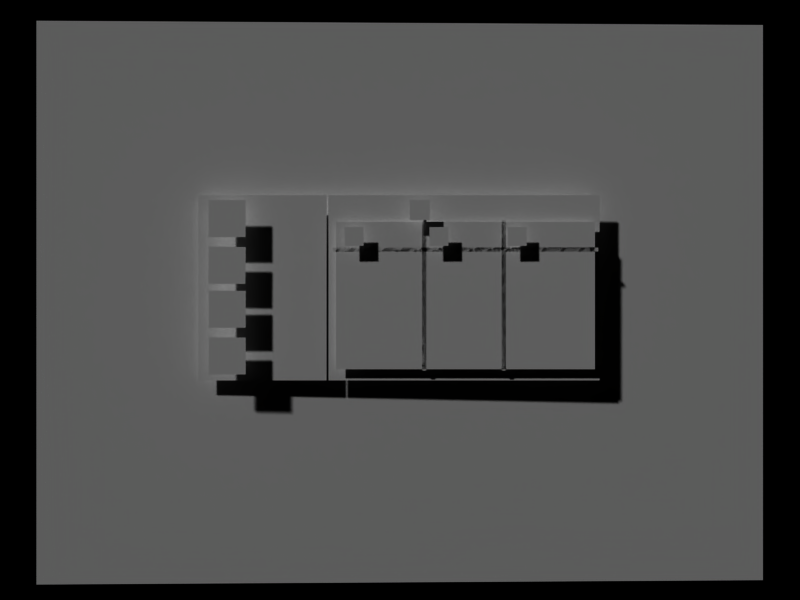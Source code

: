 # Source: sts_1_25_2f12_2f05.blend  (saved by Blender 2.37.0; exported with 4.5.12 LTS)
import bpy
from mathutils import Matrix  # noqa: F401  (used for matrix-valued properties, if any)

bpy.ops.wm.read_factory_settings(use_empty=True)
scene = bpy.context.scene
scene.name = 'online'

# ---- collections
col_collection_1_006 = bpy.data.collections.new('Collection 1.006'); scene.collection.children.link(col_collection_1_006)

# ---- world
world_world_004 = bpy.data.worlds.new('World.004'); scene.world = world_world_004
world_world_004.color = (0.0, 0.0, 0.0)
world_world_004.use_sun_shadow = False
world_world_004.sun_shadow_jitter_overblur = 0.0
world_world_004.cycles.sampling_method = 'MANUAL'
world_world_004.cycles.sample_map_resolution = 256

# ---- cameras
cam_camera_006 = bpy.data.cameras.new('Camera.006')
cam_camera_006.passepartout_alpha = 0.2
cam_camera_006.clip_end = 100.0
cam_camera_006.lens = 35.0
cam_camera_006.show_passepartout = False
cam_camera_006.show_safe_areas = True
cam_camera_006.dof.focus_distance = 0.0
cam_camera_006.dof.aperture_fstop = 128.0

# ---- meshes
me_plane_197 = bpy.data.meshes.new('Plane.197')
me_plane_197.from_pydata([(2.55, 0.6698, 8.219e-08), (2.55, -1.33, 1.696e-07), (-1.038, -1.33, 1.277e-08), (-1.038, 0.6698, -7.465e-08), (2.55, -1.39, 1.722e-07), (-1.038, -1.39, 1.539e-08), (2.55, 0.7298, 7.956e-08), (-1.038, 0.7298, -7.728e-08), (-1.098, -1.33, 1.014e-08), (-1.098, 0.6698, -7.728e-08), (-1.098, -1.39, 1.277e-08), (-1.098, 0.7298, -7.99e-08), (2.625, 0.6698, 8.547e-08), (2.625, -1.33, 1.729e-07), (2.625, -1.39, 1.755e-07), (2.625, 0.7298, 8.284e-08), (0.1402, 0.7584, -2.702e-08), (0.1402, -1.409, 6.773e-08), (0.1402, 0.6984, -2.44e-08), (0.1402, -1.349, 6.511e-08), (0.2002, 0.7584, -2.44e-08), (0.2002, -1.409, 7.035e-08), (0.2002, 0.6984, -2.177e-08), (0.2002, -1.349, 6.773e-08), (1.343, -1.349, 1.177e-07), (1.343, 0.6984, 2.819e-08), (1.343, -1.409, 1.203e-07), (1.343, 0.7584, 2.557e-08), (1.283, -1.349, 1.151e-07), (1.283, 0.6984, 2.557e-08), (1.283, -1.409, 1.177e-07), (1.283, 0.7584, 2.294e-08), (2.613, 0.3628, 1.233e-07), (-1.082, 0.3609, -2.3e-08), (2.673, 0.3628, 1.255e-07), (-1.142, 0.3608, -2.518e-08), (2.613, 0.3027, 1.192e-07), (-1.082, 0.3009, -2.709e-08), (2.673, 0.3028, 1.214e-07), (-1.142, 0.3008, -2.926e-08)], [], [(0, 3, 2, 1), (1, 2, 5, 4), (3, 0, 6, 7), (2, 3, 9, 8), (5, 2, 8, 10), (3, 7, 11, 9), (0, 1, 13, 12), (1, 4, 14, 13), (6, 0, 12, 15), (22, 20, 16, 18), (21, 23, 19, 17), (23, 22, 18, 19), (24, 25, 29, 28), (26, 24, 28, 30), (25, 27, 31, 29), (32, 33, 37, 36), (34, 32, 36, 38), (33, 35, 39, 37)])
_uv = me_plane_197.uv_layers.new(name='UVMap')
_uv.uv.foreach_set('vector', [0.9556, 0.9556, 0.03756, 0.9556, 0.03756, 0.03756, 0.9556, 0.03756, 0.9556, 0.03756, 0.03756, 0.03756, 0.03756, 0.01, 0.9556, 0.01, 0.03756, 0.9556, 0.9556, 0.9556, 0.9556, 0.9831, 0.03756, 0.9831, 0.03756, 0.03756, 0.03756, 0.9556, 0.01, 0.9556, 0.01, 0.03756, 0.03756, 0.01, 0.03756, 0.03756, 0.01, 0.03756, 0.01, 0.01, 0.03756, 0.9556, 0.03756, 0.9831, 0.01, 0.9831, 0.01, 0.9556, 0.9556, 0.9556, 0.9556, 0.03756, 0.99, 0.03756, 0.99, 0.9556, 0.9556, 0.03756, 0.9556, 0.01, 0.99, 0.01, 0.99, 0.03756, 0.9556, 0.9831, 0.9556, 0.9556, 0.99, 0.9556, 0.99, 0.9831, 0.03756, 0.9556, 0.03756, 0.9831, 0.01, 0.9831, 0.01, 0.9556, 0.03756, 0.01, 0.03756, 0.03756, 0.01, 0.03756, 0.01, 0.01, 0.03125, 0.125, 0.03125, 0.8984, 0.0, 0.8984, 0.0, 0.125, 0.03125, 0.125, 0.03125, 0.8984, 0.0, 0.8984, 0.0, 0.125, 0.03756, 0.01, 0.03756, 0.03756, 0.01, 0.03756, 0.01, 0.01, 0.03756, 0.9556, 0.03756, 0.9831, 0.01, 0.9831, 0.01, 0.9556, 0.03125, 0.125, 0.03125, 0.8984, 0.0, 0.8984, 0.0, 0.125, 0.03756, 0.01, 0.03756, 0.03756, 0.01, 0.03756, 0.01, 0.01, 0.03756, 0.9556, 0.03756, 0.9831, 0.01, 0.9831, 0.01, 0.9556])
_ca = me_plane_197.color_attributes.new('Col', 'BYTE_COLOR', 'CORNER')
_ca.data.foreach_set('color', [1.0, 1.0, 1.0, 1.0, 1.0, 1.0, 1.0, 1.0, 1.0, 1.0, 1.0, 1.0, 1.0, 1.0, 1.0, 1.0, 1.0, 1.0, 1.0, 1.0, 1.0, 1.0, 1.0, 1.0, 1.0, 1.0, 1.0, 1.0, 1.0, 1.0, 1.0, 1.0, 1.0, 1.0, 1.0, 1.0, 1.0, 1.0, 1.0, 1.0, 1.0, 1.0, 1.0, 1.0, 1.0, 1.0, 1.0, 1.0, 1.0, 1.0, 1.0, 1.0, 1.0, 1.0, 1.0, 1.0, 1.0, 1.0, 1.0, 1.0, 1.0, 1.0, 1.0, 1.0, 1.0, 1.0, 1.0, 1.0, 1.0, 1.0, 1.0, 1.0, 1.0, 1.0, 1.0, 1.0, 1.0, 1.0, 1.0, 1.0, 1.0, 1.0, 1.0, 1.0, 1.0, 1.0, 1.0, 1.0, 1.0, 1.0, 1.0, 1.0, 1.0, 1.0, 1.0, 1.0, 1.0, 1.0, 1.0, 1.0, 1.0, 1.0, 1.0, 1.0, 1.0, 1.0, 1.0, 1.0, 1.0, 1.0, 1.0, 1.0, 1.0, 1.0, 1.0, 1.0, 1.0, 1.0, 1.0, 1.0, 1.0, 1.0, 1.0, 1.0, 1.0, 1.0, 1.0, 1.0, 1.0, 1.0, 1.0, 1.0, 1.0, 1.0, 1.0, 1.0, 1.0, 1.0, 1.0, 1.0, 1.0, 1.0, 1.0, 1.0, 1.0, 1.0, 1.0, 1.0, 1.0, 1.0, 1.0, 1.0, 1.0, 1.0, 1.0, 1.0, 1.0, 1.0, 1.0, 1.0, 1.0, 1.0, 1.0, 1.0, 1.0, 1.0, 1.0, 1.0, 1.0, 1.0, 1.0, 1.0, 1.0, 1.0, 1.0, 1.0, 1.0, 1.0, 1.0, 1.0, 1.0, 1.0, 1.0, 1.0, 1.0, 1.0, 1.0, 1.0, 1.0, 1.0, 1.0, 1.0, 1.0, 1.0, 1.0, 1.0, 1.0, 1.0, 1.0, 1.0, 1.0, 1.0, 1.0, 1.0, 1.0, 1.0, 1.0, 1.0, 1.0, 1.0, 1.0, 1.0, 1.0, 1.0, 1.0, 1.0, 1.0, 1.0, 1.0, 1.0, 1.0, 1.0, 1.0, 1.0, 1.0, 1.0, 1.0, 1.0, 1.0, 1.0, 1.0, 1.0, 1.0, 1.0, 1.0, 1.0, 1.0, 1.0, 1.0, 1.0, 1.0, 1.0, 1.0, 1.0, 1.0, 1.0, 1.0, 1.0, 1.0, 1.0, 1.0, 1.0, 1.0, 1.0, 1.0, 1.0, 1.0, 1.0, 1.0, 1.0, 1.0, 1.0, 1.0, 1.0, 1.0, 1.0, 1.0, 1.0, 1.0, 1.0, 1.0, 1.0, 1.0, 1.0, 1.0, 1.0, 1.0, 1.0, 1.0, 1.0, 1.0, 1.0, 1.0, 1.0, 1.0, 1.0, 1.0, 1.0])
me_plane_197.use_remesh_preserve_volume = False
me_plane_197.use_remesh_preserve_attributes = False
me_plane_197.use_mirror_vertex_groups = False
me_plane_197.update()
me_plane_030 = bpy.data.meshes.new('Plane.030')
me_plane_030.from_pydata([(1.0, 1.0, 2.605e-15), (1.0, -1.0, 8.742e-08), (-1.0, -1.0, -1.303e-14), (-1.0, 1.0, -8.742e-08)], [], [(0, 3, 2, 1)])
_uv = me_plane_030.uv_layers.new(name='UVMap')
_uv.uv.foreach_set('vector', [0.06055, 0.9395, 0.0, 0.9395, 0.0, 0.8789, 0.06055, 0.8789])
_ca = me_plane_030.color_attributes.new('Col', 'BYTE_COLOR', 'CORNER')
_ca.data.foreach_set('color', [1.0, 1.0, 1.0, 1.0, 1.0, 1.0, 1.0, 1.0, 1.0, 1.0, 1.0, 1.0, 1.0, 1.0, 1.0, 1.0])
me_plane_030.use_remesh_preserve_volume = False
me_plane_030.use_remesh_preserve_attributes = False
me_plane_030.use_mirror_vertex_groups = False
me_plane_030.update()
me_plane_029 = bpy.data.meshes.new('Plane.029')
me_plane_029.from_pydata([(1.0, 1.0, 2.605e-15), (1.0, -1.0, 8.742e-08), (-1.0, -1.0, -1.303e-14), (-1.0, 1.0, -8.742e-08)], [], [(0, 3, 2, 1)])
_uv = me_plane_029.uv_layers.new(name='UVMap')
_uv.uv.foreach_set('vector', [0.06055, 0.9395, 0.0, 0.9395, 0.0, 0.8789, 0.06055, 0.8789])
_ca = me_plane_029.color_attributes.new('Col', 'BYTE_COLOR', 'CORNER')
_ca.data.foreach_set('color', [1.0, 1.0, 1.0, 1.0, 1.0, 1.0, 1.0, 1.0, 1.0, 1.0, 1.0, 1.0, 1.0, 1.0, 1.0, 1.0])
me_plane_029.use_remesh_preserve_volume = False
me_plane_029.use_remesh_preserve_attributes = False
me_plane_029.use_mirror_vertex_groups = False
me_plane_029.update()
me_plane_028 = bpy.data.meshes.new('Plane.028')
me_plane_028.from_pydata([(1.0, 1.0, 2.605e-15), (1.0, -1.0, 8.742e-08), (-1.0, -1.0, -1.303e-14), (-1.0, 1.0, -8.742e-08)], [], [(0, 3, 2, 1)])
_uv = me_plane_028.uv_layers.new(name='UVMap')
_uv.uv.foreach_set('vector', [0.06055, 0.9395, 0.0, 0.9395, 0.0, 0.8789, 0.06055, 0.8789])
_ca = me_plane_028.color_attributes.new('Col', 'BYTE_COLOR', 'CORNER')
_ca.data.foreach_set('color', [1.0, 1.0, 1.0, 1.0, 1.0, 1.0, 1.0, 1.0, 1.0, 1.0, 1.0, 1.0, 1.0, 1.0, 1.0, 1.0])
me_plane_028.use_remesh_preserve_volume = False
me_plane_028.use_remesh_preserve_attributes = False
me_plane_028.use_mirror_vertex_groups = False
me_plane_028.update()
me_on_004 = bpy.data.meshes.new('on.004')
me_on_004.from_pydata([(1.0, 1.0, 2.605e-15), (1.0, -1.0, 8.742e-08), (-1.0, -1.0, -1.303e-14), (-1.0, 1.0, -8.742e-08)], [], [(0, 3, 2, 1)])
_uv = me_on_004.uv_layers.new(name='UVMap')
_uv.uv.foreach_set('vector', [0.06055, 0.9395, 0.0, 0.9395, 0.0, 0.8789, 0.06055, 0.8789])
_ca = me_on_004.color_attributes.new('Col', 'BYTE_COLOR', 'CORNER')
_ca.data.foreach_set('color', [1.0, 1.0, 1.0, 1.0, 1.0, 1.0, 1.0, 1.0, 1.0, 1.0, 1.0, 1.0, 1.0, 1.0, 1.0, 1.0])
me_on_004.use_remesh_preserve_volume = False
me_on_004.use_remesh_preserve_attributes = False
me_on_004.use_mirror_vertex_groups = False
me_on_004.update()
me_plane_170 = bpy.data.meshes.new('Plane.170')
me_plane_170.from_pydata([(2.787, 1.827, -0.08609), (2.787, -2.169, -0.08609), (-2.401, -2.169, -1.762e-08), (-2.401, 1.827, -1.762e-08)], [], [(0, 3, 2, 1)])
me_plane_170.use_remesh_preserve_volume = False
me_plane_170.use_remesh_preserve_attributes = False
me_plane_170.use_mirror_vertex_groups = False
me_plane_170.update()
me_plane_171 = bpy.data.meshes.new('Plane.171')
me_plane_171.from_pydata([(1.969, 0.6698, 5.679e-08), (1.969, -1.33, 1.442e-07), (-1.0, -1.33, 1.443e-08), (-1.0, 0.6698, -7.299e-08), (1.969, -1.39, 1.468e-07), (-1.0, -1.39, 1.706e-08), (1.969, 0.7298, 5.416e-08), (-1.0, 0.7298, -7.561e-08), (-1.06, -1.33, 1.181e-08), (-1.06, 0.6698, -7.561e-08), (-1.06, -1.39, 1.443e-08), (-1.06, 0.7298, -7.824e-08), (2.044, 0.6698, 6.007e-08), (2.044, -1.33, 1.475e-07), (2.044, -1.39, 1.501e-07), (2.044, 0.7298, 5.744e-08)], [], [(0, 3, 2, 1), (1, 2, 5, 4), (3, 0, 6, 7), (2, 3, 9, 8), (5, 2, 8, 10), (3, 7, 11, 9), (0, 1, 13, 12), (1, 4, 14, 13), (6, 0, 12, 15)])
_uv = me_plane_171.uv_layers.new(name='UVMap')
_uv.uv.foreach_set('vector', [0.9556, 0.9556, 0.03756, 0.9556, 0.03756, 0.03756, 0.9556, 0.03756, 0.9556, 0.03756, 0.03756, 0.03756, 0.03756, 0.01, 0.9556, 0.01, 0.03756, 0.9556, 0.9556, 0.9556, 0.9556, 0.9831, 0.03756, 0.9831, 0.03756, 0.03756, 0.03756, 0.9556, 0.01, 0.9556, 0.01, 0.03756, 0.03756, 0.01, 0.03756, 0.03756, 0.01, 0.03756, 0.01, 0.01, 0.03756, 0.9556, 0.03756, 0.9831, 0.01, 0.9831, 0.01, 0.9556, 0.9556, 0.9556, 0.9556, 0.03756, 0.99, 0.03756, 0.99, 0.9556, 0.9556, 0.03756, 0.9556, 0.01, 0.99, 0.01, 0.99, 0.03756, 0.9556, 0.9831, 0.9556, 0.9556, 0.99, 0.9556, 0.99, 0.9831])
_ca = me_plane_171.color_attributes.new('Col', 'BYTE_COLOR', 'CORNER')
_ca.data.foreach_set('color', [1.0, 1.0, 1.0, 1.0, 1.0, 1.0, 1.0, 1.0, 1.0, 1.0, 1.0, 1.0, 1.0, 1.0, 1.0, 1.0, 1.0, 1.0, 1.0, 1.0, 1.0, 1.0, 1.0, 1.0, 1.0, 1.0, 1.0, 1.0, 1.0, 1.0, 1.0, 1.0, 1.0, 1.0, 1.0, 1.0, 1.0, 1.0, 1.0, 1.0, 1.0, 1.0, 1.0, 1.0, 1.0, 1.0, 1.0, 1.0, 1.0, 1.0, 1.0, 1.0, 1.0, 1.0, 1.0, 1.0, 1.0, 1.0, 1.0, 1.0, 1.0, 1.0, 1.0, 1.0, 1.0, 1.0, 1.0, 1.0, 1.0, 1.0, 1.0, 1.0, 1.0, 1.0, 1.0, 1.0, 1.0, 1.0, 1.0, 1.0, 1.0, 1.0, 1.0, 1.0, 1.0, 1.0, 1.0, 1.0, 1.0, 1.0, 1.0, 1.0, 1.0, 1.0, 1.0, 1.0, 1.0, 1.0, 1.0, 1.0, 1.0, 1.0, 1.0, 1.0, 1.0, 1.0, 1.0, 1.0, 1.0, 1.0, 1.0, 1.0, 1.0, 1.0, 1.0, 1.0, 1.0, 1.0, 1.0, 1.0, 1.0, 1.0, 1.0, 1.0, 1.0, 1.0, 1.0, 1.0, 1.0, 1.0, 1.0, 1.0, 1.0, 1.0, 1.0, 1.0, 1.0, 1.0, 1.0, 1.0, 1.0, 1.0, 1.0, 1.0])
me_plane_171.use_remesh_preserve_volume = False
me_plane_171.use_remesh_preserve_attributes = False
me_plane_171.use_mirror_vertex_groups = False
me_plane_171.update()
me_onclic = bpy.data.meshes.new('onclic')
me_onclic.from_pydata([(1.0, 1.0, 2.605e-15), (1.0, -1.0, 8.742e-08), (-1.0, -1.0, -1.303e-14), (-1.0, 1.0, -8.742e-08)], [], [(0, 3, 2, 1)])
_uv = me_onclic.uv_layers.new(name='UVMap')
_uv.uv.foreach_set('vector', [0.06055, 0.9395, 0.0, 0.9395, 0.0, 0.8789, 0.06055, 0.8789])
_ca = me_onclic.color_attributes.new('Col', 'BYTE_COLOR', 'CORNER')
_ca.data.foreach_set('color', [0.003347, 0.9216, 0.003347, 1.0, 0.003347, 0.9216, 0.003347, 1.0, 0.003347, 0.9216, 0.003347, 1.0, 0.003347, 0.9216, 0.003347, 1.0])
me_onclic.use_remesh_preserve_volume = False
me_onclic.use_remesh_preserve_attributes = False
me_onclic.use_mirror_vertex_groups = False
me_onclic.update()
me_plane_175 = bpy.data.meshes.new('Plane.175')
me_plane_175.from_pydata([(0.3329, 0.6698, -1.473e-08), (0.3329, -1.33, 7.27e-08), (-1.0, -1.33, 1.443e-08), (-1.0, 0.6698, -7.299e-08), (0.3329, -1.39, 7.532e-08), (-1.0, -1.39, 1.706e-08), (0.3329, 0.7298, -1.735e-08), (-1.0, 0.7298, -7.561e-08), (-1.06, -1.33, 1.181e-08), (-1.06, 0.6698, -7.561e-08), (-1.06, -1.39, 1.443e-08), (-1.06, 0.7298, -7.824e-08), (0.408, 0.6698, -1.145e-08), (0.408, -1.33, 7.598e-08), (0.408, -1.39, 7.86e-08), (0.408, 0.7298, -1.407e-08)], [], [(0, 3, 2, 1), (1, 2, 5, 4), (3, 0, 6, 7), (2, 3, 9, 8), (5, 2, 8, 10), (3, 7, 11, 9), (0, 1, 13, 12), (1, 4, 14, 13), (6, 0, 12, 15)])
_uv = me_plane_175.uv_layers.new(name='UVMap')
_uv.uv.foreach_set('vector', [0.9556, 0.9556, 0.03756, 0.9556, 0.03756, 0.03756, 0.9556, 0.03756, 0.9556, 0.03756, 0.03756, 0.03756, 0.03756, 0.01, 0.9556, 0.01, 0.03756, 0.9556, 0.9556, 0.9556, 0.9556, 0.9831, 0.03756, 0.9831, 0.03756, 0.03756, 0.03756, 0.9556, 0.01, 0.9556, 0.01, 0.03756, 0.03756, 0.01, 0.03756, 0.03756, 0.01, 0.03756, 0.01, 0.01, 0.03756, 0.9556, 0.03756, 0.9831, 0.01, 0.9831, 0.01, 0.9556, 0.9556, 0.9556, 0.9556, 0.03756, 0.99, 0.03756, 0.99, 0.9556, 0.9556, 0.03756, 0.9556, 0.01, 0.99, 0.01, 0.99, 0.03756, 0.9556, 0.9831, 0.9556, 0.9556, 0.99, 0.9556, 0.99, 0.9831])
_ca = me_plane_175.color_attributes.new('Col', 'BYTE_COLOR', 'CORNER')
_ca.data.foreach_set('color', [1.0, 1.0, 1.0, 1.0, 1.0, 1.0, 1.0, 1.0, 1.0, 1.0, 1.0, 1.0, 1.0, 1.0, 1.0, 1.0, 1.0, 1.0, 1.0, 1.0, 1.0, 1.0, 1.0, 1.0, 1.0, 1.0, 1.0, 1.0, 1.0, 1.0, 1.0, 1.0, 1.0, 1.0, 1.0, 1.0, 1.0, 1.0, 1.0, 1.0, 1.0, 1.0, 1.0, 1.0, 1.0, 1.0, 1.0, 1.0, 1.0, 1.0, 1.0, 1.0, 1.0, 1.0, 1.0, 1.0, 1.0, 1.0, 1.0, 1.0, 1.0, 1.0, 1.0, 1.0, 1.0, 1.0, 1.0, 1.0, 1.0, 1.0, 1.0, 1.0, 1.0, 1.0, 1.0, 1.0, 1.0, 1.0, 1.0, 1.0, 1.0, 1.0, 1.0, 1.0, 1.0, 1.0, 1.0, 1.0, 1.0, 1.0, 1.0, 1.0, 1.0, 1.0, 1.0, 1.0, 1.0, 1.0, 1.0, 1.0, 1.0, 1.0, 1.0, 1.0, 1.0, 1.0, 1.0, 1.0, 1.0, 1.0, 1.0, 1.0, 1.0, 1.0, 1.0, 1.0, 1.0, 1.0, 1.0, 1.0, 1.0, 1.0, 1.0, 1.0, 1.0, 1.0, 1.0, 1.0, 1.0, 1.0, 1.0, 1.0, 1.0, 1.0, 1.0, 1.0, 1.0, 1.0, 1.0, 1.0, 1.0, 1.0, 1.0, 1.0])
me_plane_175.use_remesh_preserve_volume = False
me_plane_175.use_remesh_preserve_attributes = False
me_plane_175.use_mirror_vertex_groups = False
me_plane_175.update()
me_plane_176 = bpy.data.meshes.new('Plane.176')
me_plane_176.from_pydata([(1.0, 1.0, 2.605e-15), (1.0, -1.0, 8.742e-08), (-1.0, -1.0, -1.303e-14), (-1.0, 1.0, -8.742e-08)], [], [(0, 3, 2, 1)])
_uv = me_plane_176.uv_layers.new(name='UVMap')
_uv.uv.foreach_set('vector', [0.06055, 0.9395, 0.0, 0.9395, 0.0, 0.8789, 0.06055, 0.8789])
_ca = me_plane_176.color_attributes.new('Col', 'BYTE_COLOR', 'CORNER')
_ca.data.foreach_set('color', [1.0, 1.0, 1.0, 1.0, 1.0, 1.0, 1.0, 1.0, 1.0, 1.0, 1.0, 1.0, 1.0, 1.0, 1.0, 1.0])
me_plane_176.use_remesh_preserve_volume = False
me_plane_176.use_remesh_preserve_attributes = False
me_plane_176.use_mirror_vertex_groups = False
me_plane_176.update()
me_plane_177 = bpy.data.meshes.new('Plane.177')
me_plane_177.from_pydata([(1.0, 1.0, 2.605e-15), (1.0, -1.0, 8.742e-08), (-1.0, -1.0, -1.303e-14), (-1.0, 1.0, -8.742e-08)], [], [(0, 3, 2, 1)])
_uv = me_plane_177.uv_layers.new(name='UVMap')
_uv.uv.foreach_set('vector', [0.06055, 0.9395, 0.0, 0.9395, 0.0, 0.8789, 0.06055, 0.8789])
_ca = me_plane_177.color_attributes.new('Col', 'BYTE_COLOR', 'CORNER')
_ca.data.foreach_set('color', [1.0, 1.0, 1.0, 1.0, 1.0, 1.0, 1.0, 1.0, 1.0, 1.0, 1.0, 1.0, 1.0, 1.0, 1.0, 1.0])
me_plane_177.use_remesh_preserve_volume = False
me_plane_177.use_remesh_preserve_attributes = False
me_plane_177.use_mirror_vertex_groups = False
me_plane_177.update()
me_plane_178 = bpy.data.meshes.new('Plane.178')
me_plane_178.from_pydata([(1.0, 1.0, 2.605e-15), (1.0, -1.0, 8.742e-08), (-1.0, -1.0, -1.303e-14), (-1.0, 1.0, -8.742e-08)], [], [(0, 3, 2, 1)])
_uv = me_plane_178.uv_layers.new(name='UVMap')
_uv.uv.foreach_set('vector', [0.06055, 0.9395, 0.0, 0.9395, 0.0, 0.8789, 0.06055, 0.8789])
_ca = me_plane_178.color_attributes.new('Col', 'BYTE_COLOR', 'CORNER')
_ca.data.foreach_set('color', [1.0, 1.0, 1.0, 1.0, 1.0, 1.0, 1.0, 1.0, 1.0, 1.0, 1.0, 1.0, 1.0, 1.0, 1.0, 1.0])
me_plane_178.use_remesh_preserve_volume = False
me_plane_178.use_remesh_preserve_attributes = False
me_plane_178.use_mirror_vertex_groups = False
me_plane_178.update()
me_on_001 = bpy.data.meshes.new('on.001')
me_on_001.from_pydata([(1.0, 1.0, 2.605e-15), (1.0, -1.0, 8.742e-08), (-1.0, -1.0, -1.303e-14), (-1.0, 1.0, -8.742e-08)], [], [(0, 3, 2, 1)])
_uv = me_on_001.uv_layers.new(name='UVMap')
_uv.uv.foreach_set('vector', [0.06055, 0.9395, 0.0, 0.9395, 0.0, 0.8789, 0.06055, 0.8789])
_ca = me_on_001.color_attributes.new('Col', 'BYTE_COLOR', 'CORNER')
_ca.data.foreach_set('color', [1.0, 1.0, 1.0, 1.0, 1.0, 1.0, 1.0, 1.0, 1.0, 1.0, 1.0, 1.0, 1.0, 1.0, 1.0, 1.0])
me_on_001.use_remesh_preserve_volume = False
me_on_001.use_remesh_preserve_attributes = False
me_on_001.use_mirror_vertex_groups = False
me_on_001.update()

# ---- objects
ob_plane_148 = bpy.data.objects.new('Plane.148', me_plane_197)
ob_plane_147 = bpy.data.objects.new('Plane.147', me_plane_030)
ob_plane_146 = bpy.data.objects.new('Plane.146', me_plane_029)
ob_plane_145 = bpy.data.objects.new('Plane.145', me_plane_028)
ob_on_004 = bpy.data.objects.new('on.004', me_on_004)
ob_plane_118 = bpy.data.objects.new('Plane.118', me_plane_170)
ob_camera_006 = bpy.data.objects.new('Camera.006', cam_camera_006)
ob_plane_119 = bpy.data.objects.new('Plane.119', me_plane_171)
ob_onclic = bpy.data.objects.new('onclic', me_onclic)
ob_plane_123 = bpy.data.objects.new('Plane.123', me_plane_175)
ob_plane_124 = bpy.data.objects.new('Plane.124', me_plane_176)
ob_plane_125 = bpy.data.objects.new('Plane.125', me_plane_177)
ob_plane_126 = bpy.data.objects.new('Plane.126', me_plane_178)
ob_on_001 = bpy.data.objects.new('on.001', me_on_001)

# ---- transforms, parenting, visibility, modifiers, constraints
ob_plane_148.location = (0.1151, 2.282, -0.4318)
ob_plane_148.rotation_euler = (1.571, -4.266e-17, 1.571)
ob_plane_148.scale = (0.4827, 0.4827, 0.4827)
ob_plane_148.lock_rotations_4d = False
ob_plane_148.empty_display_type = 'ARROWS'
ob_plane_148.color = (0.0, 0.0, 0.0, 1.0)
ob_plane_148.lineart.crease_threshold = 0.0
ob_plane_147.location = (0.1927, 2.997, -0.1871)
ob_plane_147.rotation_euler = (1.571, -0.01198, 1.571)
ob_plane_147.scale = (0.06504, 0.06504, 0.06504)
ob_plane_147.lock_rotations_4d = False
ob_plane_147.empty_display_type = 'ARROWS'
ob_plane_147.color = (0.0, 0.0, 0.0, 1.0)
ob_plane_147.lineart.crease_threshold = 0.0
ob_plane_146.location = (0.1927, 2.462, -0.1871)
ob_plane_146.rotation_euler = (1.571, -0.01198, 1.571)
ob_plane_146.scale = (0.06504, 0.06504, 0.06504)
ob_plane_146.lock_rotations_4d = False
ob_plane_146.empty_display_type = 'ARROWS'
ob_plane_146.color = (0.0, 0.0, 0.0, 1.0)
ob_plane_146.lineart.crease_threshold = 0.0
ob_plane_145.location = (0.1927, 1.882, -0.1871)
ob_plane_145.rotation_euler = (1.571, -0.01198, 1.571)
ob_plane_145.scale = (0.06504, 0.06504, 0.06504)
ob_plane_145.lock_rotations_4d = False
ob_plane_145.empty_display_type = 'ARROWS'
ob_plane_145.color = (0.0, 0.0, 0.0, 1.0)
ob_plane_145.lineart.crease_threshold = 0.0
ob_on_004.location = (0.1926, 2.331, -0.005927)
ob_on_004.rotation_euler = (1.571, -4.266e-17, 1.571)
ob_on_004.scale = (0.0686, 0.0686, 0.0686)
ob_on_004.lock_rotations_4d = False
ob_on_004.empty_display_type = 'ARROWS'
ob_on_004.color = (0.0, 0.0, 0.0, 1.0)
ob_on_004.lineart.crease_threshold = 0.0
ob_plane_118.location = (4.514e-09, 2.021, -0.4687)
ob_plane_118.rotation_euler = (1.571, -2.98e-08, 1.571)
ob_plane_118.lock_rotations_4d = False
ob_plane_118.empty_display_type = 'ARROWS'
ob_plane_118.color = (0.0, 0.0, 0.0, 1.0)
ob_plane_118.lineart.crease_threshold = 0.0
ob_camera_006.location = (5.509, 2.197, -0.6223)
ob_camera_006.rotation_euler = (1.571, -4.266e-17, 1.571)
ob_camera_006.lock_rotations_4d = False
ob_camera_006.empty_display_type = 'ARROWS'
ob_camera_006.color = (0.0, 0.0, 0.0, 1.0)
ob_camera_006.lineart.crease_threshold = 0.0
ob_plane_119.location = (0.06483, 2.343, -0.3345)
ob_plane_119.rotation_euler = (1.571, -4.266e-17, 1.571)
ob_plane_119.scale = (0.612, 0.612, 0.612)
ob_plane_119.lock_rotations_4d = False
ob_plane_119.empty_display_type = 'ARROWS'
ob_plane_119.color = (0.0, 0.0, 0.0, 1.0)
ob_plane_119.lineart.crease_threshold = 0.0
ob_onclic.location = (0.1927, -2.148, -0.0649)
ob_onclic.rotation_euler = (1.571, -4.266e-17, 1.571)
ob_onclic.scale = (0.1268, 0.1268, 0.1268)
ob_onclic.lock_rotations_4d = False
ob_onclic.empty_display_type = 'ARROWS'
ob_onclic.color = (0.0, 0.0, 0.0, 1.0)
ob_onclic.lineart.crease_threshold = 0.0
ob_plane_123.location = (0.06483, 1.433, -0.3345)
ob_plane_123.rotation_euler = (1.571, -4.266e-17, 1.571)
ob_plane_123.scale = (0.612, 0.612, 0.612)
ob_plane_123.lock_rotations_4d = False
ob_plane_123.empty_display_type = 'ARROWS'
ob_plane_123.color = (0.0, 0.0, 0.0, 1.0)
ob_plane_123.lineart.crease_threshold = 0.0
ob_plane_124.location = (0.1927, 1.015, -0.6844)
ob_plane_124.rotation_euler = (1.571, -4.266e-17, 1.571)
ob_plane_124.scale = (0.1268, 0.1268, 0.1268)
ob_plane_124.lock_rotations_4d = False
ob_plane_124.empty_display_type = 'ARROWS'
ob_plane_124.color = (0.0, 0.0, 0.0, 1.0)
ob_plane_124.lineart.crease_threshold = 0.0
ob_plane_125.location = (0.1927, 1.015, -1.004)
ob_plane_125.rotation_euler = (1.571, -4.266e-17, 1.571)
ob_plane_125.scale = (0.1268, 0.1268, 0.1268)
ob_plane_125.lock_rotations_4d = False
ob_plane_125.empty_display_type = 'ARROWS'
ob_plane_125.color = (0.0, 0.0, 0.0, 1.0)
ob_plane_125.lineart.crease_threshold = 0.0
ob_plane_126.location = (0.1927, 1.014, -0.384)
ob_plane_126.rotation_euler = (1.571, 0.01036, 1.571)
ob_plane_126.scale = (0.1268, 0.1268, 0.1268)
ob_plane_126.lock_rotations_4d = False
ob_plane_126.empty_display_type = 'ARROWS'
ob_plane_126.color = (0.0, 0.0, 0.0, 1.0)
ob_plane_126.lineart.crease_threshold = 0.0
ob_on_001.location = (0.1927, 1.014, -0.0649)
ob_on_001.rotation_euler = (1.571, -4.266e-17, 1.571)
ob_on_001.scale = (0.1268, 0.1268, 0.1268)
ob_on_001.lock_rotations_4d = False
ob_on_001.empty_display_type = 'ARROWS'
ob_on_001.color = (0.0, 0.0, 0.0, 1.0)
ob_on_001.lineart.crease_threshold = 0.0

# ---- collection membership
col_collection_1_006.objects.link(ob_plane_148)
col_collection_1_006.objects.link(ob_plane_147)
col_collection_1_006.objects.link(ob_plane_146)
col_collection_1_006.objects.link(ob_plane_145)
col_collection_1_006.objects.link(ob_on_004)
col_collection_1_006.objects.link(ob_plane_118)
col_collection_1_006.objects.link(ob_camera_006)
col_collection_1_006.objects.link(ob_plane_119)
col_collection_1_006.objects.link(ob_onclic)
col_collection_1_006.objects.link(ob_plane_123)
col_collection_1_006.objects.link(ob_plane_124)
col_collection_1_006.objects.link(ob_plane_125)
col_collection_1_006.objects.link(ob_plane_126)
col_collection_1_006.objects.link(ob_on_001)

# ---- scene / render settings (as saved in the file)
scene.camera = ob_camera_006
scene.frame_start = 1; scene.frame_end = 250; scene.frame_set(3)
scene.render.engine = 'BLENDER_EEVEE_NEXT'
scene.render.image_settings.file_format = 'JPEG'
scene.render.image_settings.color_mode = 'RGB'
scene.render.image_settings.compression = 90
scene.render.resolution_x = 800
scene.render.resolution_y = 600
scene.render.pixel_aspect_x = 100.0
scene.render.pixel_aspect_y = 100.0
scene.render.fps = 25
scene.render.dither_intensity = 0.0
scene.render.use_compositing = False
scene.render.use_sequencer = False
scene.render.bake_bias = 0.0
scene.render.use_stamp_time = False
scene.render.use_stamp_date = False
scene.render.use_stamp_frame = False
scene.render.use_stamp_camera = False
scene.render.use_stamp_scene = False
scene.render.use_stamp_filename = False
scene.render.use_stamp_render_time = False
scene.render.stamp_font_size = 0
scene.cycles.use_denoising = False
scene.cycles.samples = 10
scene.cycles.sampling_pattern = 'TABULATED_SOBOL'
scene.cycles.light_sampling_threshold = 0.0
scene.cycles.use_adaptive_sampling = False
scene.cycles.use_light_tree = False
scene.cycles.blur_glossy = 0.0
scene.cycles.volume_bounces = 1
scene.cycles.pixel_filter_type = 'GAUSSIAN'
scene.cycles.sample_clamp_indirect = 0.0
scene.view_settings.view_transform = 'Raw'
bpy.context.view_layer.update()

# ---- added for rendering (the .blend has no usable light): sun
light_auto_sun = bpy.data.lights.new('AutoSun', 'SUN')
light_auto_sun.energy = 3.0
light_auto_sun.angle = 0.0523599
ob_auto_sun = bpy.data.objects.new('AutoSun', light_auto_sun)
scene.collection.objects.link(ob_auto_sun)
ob_auto_sun.rotation_euler = (0.872665, 0.174533, 0.523599)
bpy.context.view_layer.update()
